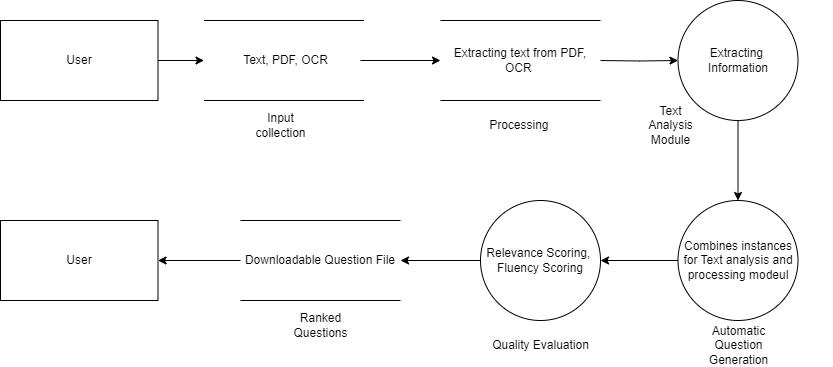

The diagram above was exported from draw.io. Its source (the exported page's mxGraphModel, read from the mxfile embedded in the PNG):
<mxGraphModel dx="1050" dy="-1717" grid="1" gridSize="10" guides="1" tooltips="1" connect="1" arrows="1" fold="1" page="1" pageScale="1" pageWidth="827" pageHeight="1169" math="0" shadow="0">
  <root>
    <mxCell id="WIyWlLk6GJQsqaUBKTNV-0" />
    <mxCell id="WIyWlLk6GJQsqaUBKTNV-1" parent="WIyWlLk6GJQsqaUBKTNV-0" />
    <mxCell id="2gOCZTDE3lhe1vRX1S8g-75" value="" style="edgeStyle=orthogonalEdgeStyle;rounded=0;orthogonalLoop=1;jettySize=auto;html=1;" edge="1" parent="WIyWlLk6GJQsqaUBKTNV-1">
      <mxGeometry relative="1" as="geometry">
        <mxPoint x="360" y="2440" as="sourcePoint" />
        <mxPoint x="440" y="2440" as="targetPoint" />
      </mxGeometry>
    </mxCell>
    <mxCell id="2gOCZTDE3lhe1vRX1S8g-78" value="" style="edgeStyle=orthogonalEdgeStyle;rounded=0;orthogonalLoop=1;jettySize=auto;html=1;entryX=0;entryY=0.5;entryDx=0;entryDy=0;" edge="1" parent="WIyWlLk6GJQsqaUBKTNV-1" target="2gOCZTDE3lhe1vRX1S8g-85">
      <mxGeometry relative="1" as="geometry">
        <mxPoint x="600" y="2440" as="sourcePoint" />
        <mxPoint x="680" y="2440" as="targetPoint" />
      </mxGeometry>
    </mxCell>
    <mxCell id="2gOCZTDE3lhe1vRX1S8g-74" value="&lt;span style=&quot;text-wrap: wrap;&quot;&gt;Input collection&lt;/span&gt;" style="text;html=1;align=center;verticalAlign=middle;resizable=0;points=[];autosize=1;strokeColor=none;fillColor=none;" vertex="1" parent="WIyWlLk6GJQsqaUBKTNV-1">
      <mxGeometry x="230" y="2490" width="100" height="30" as="geometry" />
    </mxCell>
    <mxCell id="2gOCZTDE3lhe1vRX1S8g-76" value="&lt;span style=&quot;text-wrap: wrap;&quot;&gt;Processing&amp;nbsp;&lt;/span&gt;" style="text;html=1;align=center;verticalAlign=middle;resizable=0;points=[];autosize=1;strokeColor=none;fillColor=none;" vertex="1" parent="WIyWlLk6GJQsqaUBKTNV-1">
      <mxGeometry x="475" y="2490" width="90" height="30" as="geometry" />
    </mxCell>
    <mxCell id="2gOCZTDE3lhe1vRX1S8g-79" value="&lt;span style=&quot;text-wrap: wrap;&quot;&gt;Text Analysis Module&lt;/span&gt;" style="text;html=1;align=center;verticalAlign=middle;resizable=0;points=[];autosize=1;strokeColor=none;fillColor=none;" vertex="1" parent="WIyWlLk6GJQsqaUBKTNV-1">
      <mxGeometry x="600" y="2490" width="140" height="30" as="geometry" />
    </mxCell>
    <mxCell id="2gOCZTDE3lhe1vRX1S8g-83" value="&lt;span style=&quot;text-wrap: wrap;&quot;&gt;Automatic Question Generation&lt;/span&gt;" style="text;html=1;align=center;verticalAlign=middle;resizable=0;points=[];autosize=1;strokeColor=none;fillColor=none;" vertex="1" parent="WIyWlLk6GJQsqaUBKTNV-1">
      <mxGeometry x="642.5" y="2710" width="190" height="30" as="geometry" />
    </mxCell>
    <mxCell id="2gOCZTDE3lhe1vRX1S8g-84" value="Extracting text from PDF, OCR&lt;span style=&quot;background-color: initial;&quot;&gt;&amp;nbsp;&lt;/span&gt;" style="shape=partialRectangle;whiteSpace=wrap;html=1;left=0;right=0;fillColor=none;" vertex="1" parent="WIyWlLk6GJQsqaUBKTNV-1">
      <mxGeometry x="440" y="2400" width="160" height="80" as="geometry" />
    </mxCell>
    <mxCell id="2gOCZTDE3lhe1vRX1S8g-89" value="" style="edgeStyle=orthogonalEdgeStyle;rounded=0;orthogonalLoop=1;jettySize=auto;html=1;" edge="1" parent="WIyWlLk6GJQsqaUBKTNV-1" source="2gOCZTDE3lhe1vRX1S8g-85" target="2gOCZTDE3lhe1vRX1S8g-88">
      <mxGeometry relative="1" as="geometry" />
    </mxCell>
    <mxCell id="2gOCZTDE3lhe1vRX1S8g-85" value="Extracting&amp;nbsp;&lt;div&gt;I&lt;span style=&quot;background-color: initial;&quot;&gt;nformation&lt;/span&gt;&lt;/div&gt;" style="ellipse;whiteSpace=wrap;html=1;aspect=fixed;" vertex="1" parent="WIyWlLk6GJQsqaUBKTNV-1">
      <mxGeometry x="677.5" y="2380" width="120" height="120" as="geometry" />
    </mxCell>
    <mxCell id="2gOCZTDE3lhe1vRX1S8g-91" value="" style="edgeStyle=orthogonalEdgeStyle;rounded=0;orthogonalLoop=1;jettySize=auto;html=1;" edge="1" parent="WIyWlLk6GJQsqaUBKTNV-1" source="2gOCZTDE3lhe1vRX1S8g-88" target="2gOCZTDE3lhe1vRX1S8g-90">
      <mxGeometry relative="1" as="geometry" />
    </mxCell>
    <mxCell id="2gOCZTDE3lhe1vRX1S8g-88" value="Combines instances for Text analysis and processing modeul" style="ellipse;whiteSpace=wrap;html=1;aspect=fixed;" vertex="1" parent="WIyWlLk6GJQsqaUBKTNV-1">
      <mxGeometry x="677.5" y="2580" width="120" height="120" as="geometry" />
    </mxCell>
    <mxCell id="2gOCZTDE3lhe1vRX1S8g-98" value="" style="edgeStyle=orthogonalEdgeStyle;rounded=0;orthogonalLoop=1;jettySize=auto;html=1;" edge="1" parent="WIyWlLk6GJQsqaUBKTNV-1" source="2gOCZTDE3lhe1vRX1S8g-90" target="2gOCZTDE3lhe1vRX1S8g-96">
      <mxGeometry relative="1" as="geometry" />
    </mxCell>
    <mxCell id="2gOCZTDE3lhe1vRX1S8g-90" value="Relevance Scoring,&amp;nbsp;&lt;div&gt;Fluency Scoring&lt;br&gt;&lt;/div&gt;" style="ellipse;whiteSpace=wrap;html=1;aspect=fixed;" vertex="1" parent="WIyWlLk6GJQsqaUBKTNV-1">
      <mxGeometry x="480" y="2580" width="120" height="120" as="geometry" />
    </mxCell>
    <mxCell id="2gOCZTDE3lhe1vRX1S8g-92" value="Quality Evaluation" style="text;html=1;align=center;verticalAlign=middle;resizable=0;points=[];autosize=1;strokeColor=none;fillColor=none;" vertex="1" parent="WIyWlLk6GJQsqaUBKTNV-1">
      <mxGeometry x="480" y="2710" width="120" height="30" as="geometry" />
    </mxCell>
    <mxCell id="2gOCZTDE3lhe1vRX1S8g-93" value="&amp;nbsp;&lt;span style=&quot;background-color: initial;&quot;&gt;Text, PDF, OCR&lt;/span&gt;" style="shape=partialRectangle;whiteSpace=wrap;html=1;left=0;right=0;fillColor=none;" vertex="1" parent="WIyWlLk6GJQsqaUBKTNV-1">
      <mxGeometry x="203.5" y="2400" width="160" height="80" as="geometry" />
    </mxCell>
    <mxCell id="2gOCZTDE3lhe1vRX1S8g-95" value="" style="edgeStyle=orthogonalEdgeStyle;rounded=0;orthogonalLoop=1;jettySize=auto;html=1;" edge="1" parent="WIyWlLk6GJQsqaUBKTNV-1" source="2gOCZTDE3lhe1vRX1S8g-94" target="2gOCZTDE3lhe1vRX1S8g-93">
      <mxGeometry relative="1" as="geometry" />
    </mxCell>
    <mxCell id="2gOCZTDE3lhe1vRX1S8g-94" value="User" style="rounded=0;whiteSpace=wrap;html=1;" vertex="1" parent="WIyWlLk6GJQsqaUBKTNV-1">
      <mxGeometry y="2400" width="157.5" height="80" as="geometry" />
    </mxCell>
    <mxCell id="2gOCZTDE3lhe1vRX1S8g-100" value="" style="edgeStyle=orthogonalEdgeStyle;rounded=0;orthogonalLoop=1;jettySize=auto;html=1;" edge="1" parent="WIyWlLk6GJQsqaUBKTNV-1" source="2gOCZTDE3lhe1vRX1S8g-96" target="2gOCZTDE3lhe1vRX1S8g-99">
      <mxGeometry relative="1" as="geometry" />
    </mxCell>
    <mxCell id="2gOCZTDE3lhe1vRX1S8g-96" value="Downloadable Question File" style="shape=partialRectangle;whiteSpace=wrap;html=1;left=0;right=0;fillColor=none;" vertex="1" parent="WIyWlLk6GJQsqaUBKTNV-1">
      <mxGeometry x="240" y="2600" width="160" height="80" as="geometry" />
    </mxCell>
    <mxCell id="2gOCZTDE3lhe1vRX1S8g-97" value="&lt;span style=&quot;text-wrap: wrap;&quot;&gt;Ranked Questions&lt;/span&gt;" style="text;html=1;align=center;verticalAlign=middle;resizable=0;points=[];autosize=1;strokeColor=none;fillColor=none;" vertex="1" parent="WIyWlLk6GJQsqaUBKTNV-1">
      <mxGeometry x="260" y="2690" width="120" height="30" as="geometry" />
    </mxCell>
    <mxCell id="2gOCZTDE3lhe1vRX1S8g-99" value="User" style="rounded=0;whiteSpace=wrap;html=1;" vertex="1" parent="WIyWlLk6GJQsqaUBKTNV-1">
      <mxGeometry y="2600" width="157.5" height="80" as="geometry" />
    </mxCell>
  </root>
</mxGraphModel>